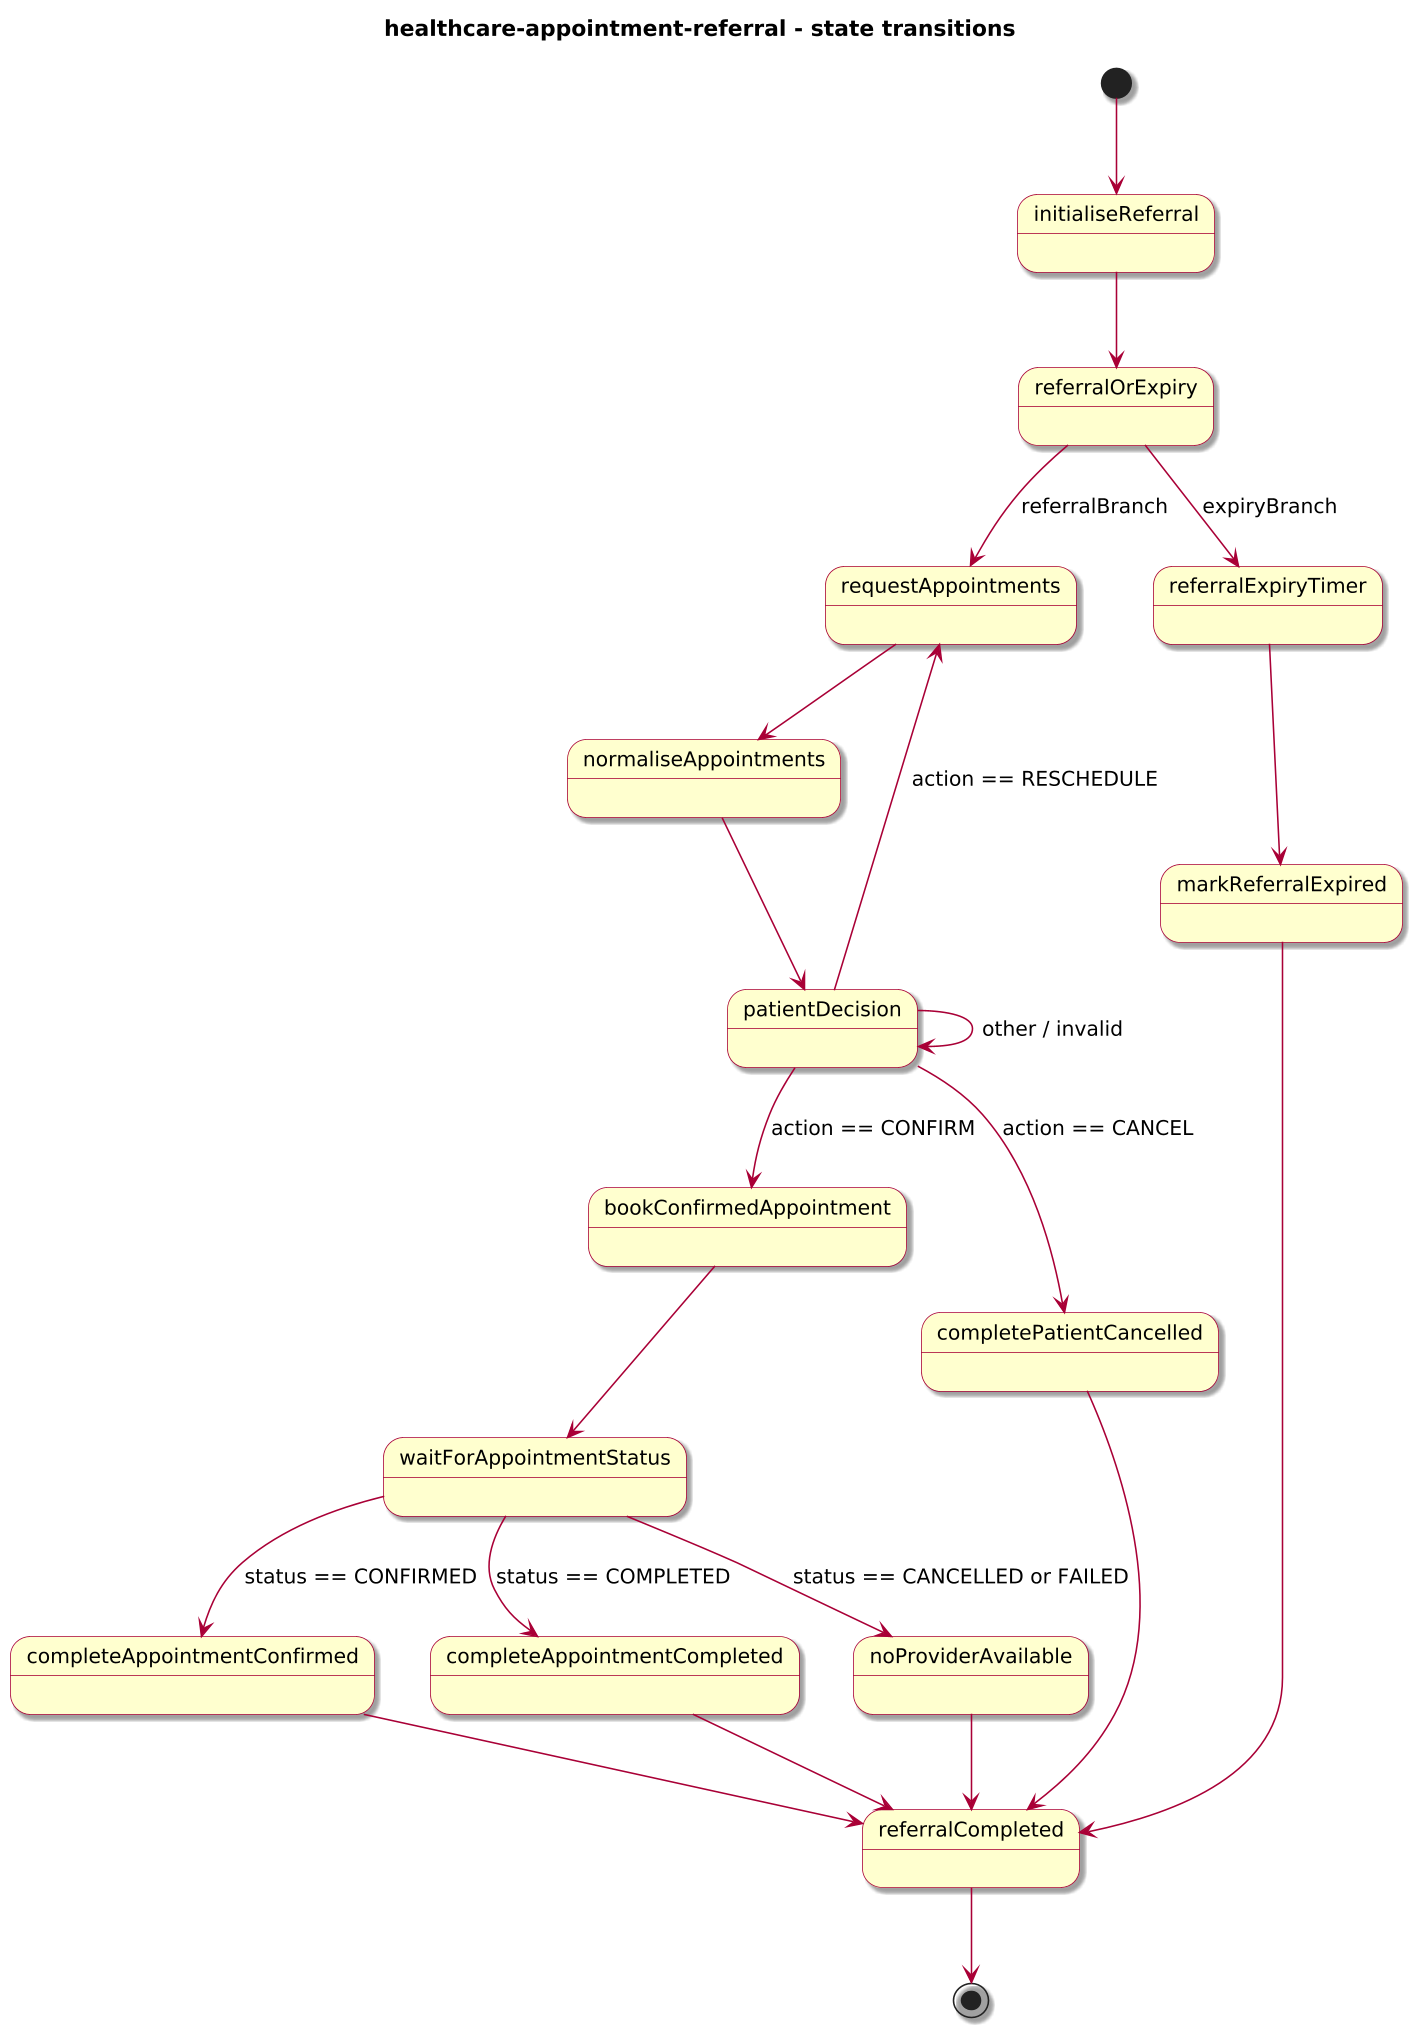

The diagram above was rendered by PlantUML. Its source (embedded in the PNG):
@startuml
!include journey-diagram-theme.puml
title healthcare-appointment-referral - state transitions

[*] --> initialiseReferral

state initialiseReferral
state referralOrExpiry
state requestAppointments
state normaliseAppointments
state patientDecision
state bookConfirmedAppointment
state waitForAppointmentStatus
state completePatientCancelled
state completeAppointmentConfirmed
state completeAppointmentCompleted
state noProviderAvailable
state referralExpiryTimer
state markReferralExpired
state referralCompleted

initialiseReferral --> referralOrExpiry

referralOrExpiry --> requestAppointments : referralBranch
referralOrExpiry --> referralExpiryTimer : expiryBranch

requestAppointments --> normaliseAppointments
normaliseAppointments --> patientDecision

patientDecision --> completePatientCancelled : action == CANCEL
patientDecision --> requestAppointments : action == RESCHEDULE
patientDecision --> bookConfirmedAppointment : action == CONFIRM
patientDecision --> patientDecision : other / invalid

bookConfirmedAppointment --> waitForAppointmentStatus

waitForAppointmentStatus --> completeAppointmentConfirmed : status == CONFIRMED
waitForAppointmentStatus --> completeAppointmentCompleted : status == COMPLETED
waitForAppointmentStatus --> noProviderAvailable : status == CANCELLED or FAILED

completePatientCancelled --> referralCompleted
completeAppointmentConfirmed --> referralCompleted
completeAppointmentCompleted --> referralCompleted
noProviderAvailable --> referralCompleted

referralExpiryTimer --> markReferralExpired
markReferralExpired --> referralCompleted

referralCompleted --> [*]

@enduml